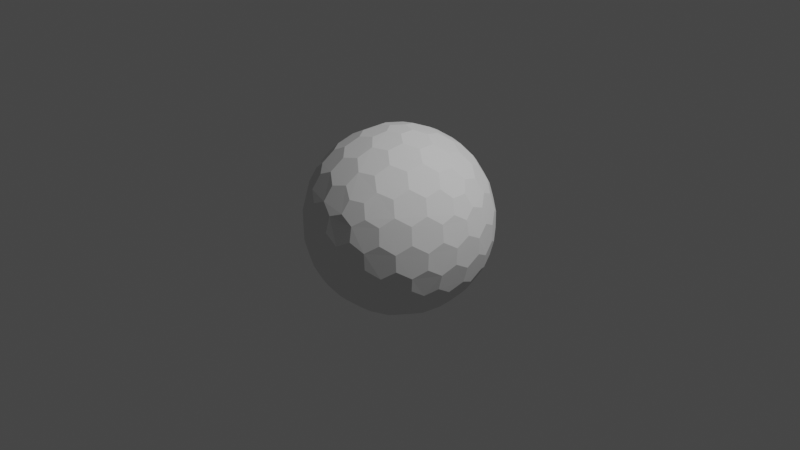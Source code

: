 # Source: ShieldIcosphere.blend  (saved by Blender 3.1.7; exported with 4.5.12 LTS)
import bpy
from mathutils import Matrix  # noqa: F401  (used for matrix-valued properties, if any)

bpy.ops.wm.read_factory_settings(use_empty=True)
scene = bpy.context.scene
scene.name = 'Scene'

# ---- collections
col_collection = bpy.data.collections.new('Collection'); scene.collection.children.link(col_collection)

# ---- world
world_world = bpy.data.worlds.new('World'); scene.world = world_world
world_world.use_nodes = True; world_world.node_tree.nodes.clear()
_N = world_world.node_tree.nodes; _L = world_world.node_tree.links
n0 = _N.new('ShaderNodeOutputWorld'); n0.name = 'World Output'; n0.location = (300, 300)
n1 = _N.new('ShaderNodeBackground'); n1.name = 'Background'; n1.location = (10, 300)
n1.inputs[0].default_value = (0.05088, 0.05088, 0.05088, 1.0)
_L.new(n1.outputs[0], n0.inputs[0])
n0.is_active_output = True
world_world.color = (0.05088, 0.05088, 0.05088)
world_world.use_sun_shadow = False
world_world.sun_shadow_jitter_overblur = 0.0

# ---- cameras
cam_camera = bpy.data.cameras.new('Camera')
cam_camera.clip_end = 100.0
cam_camera.ortho_scale = 7.314

# ---- lights
light_light = bpy.data.lights.new('Light', 'POINT')
light_light.transmission_factor = 0.0
light_light.energy = 1000.0
light_light.shadow_soft_size = 0.1
light_light.shadow_maximum_resolution = 0.006
light_light.use_absolute_resolution = True

# ---- meshes
me_icosphere = bpy.data.meshes.new('Icosphere')
me_icosphere.from_pydata([(0.04127, -0.127, -0.9758), (0.7132, -0.4211, -0.533), (-0.108, -0.0785, -0.9758), (-0.108, 0.0785, -0.9758), (0.04127, 0.127, -0.9758), (0.7957, -0.4211, -0.3995), (-0.1546, -0.8869, -0.3995), (-0.8913, -0.127, -0.3995), (-0.3962, 0.8084, -0.3995), (0.6464, 0.6266, -0.3995), (0.7544, -0.5481, -0.317), (-0.2882, -0.8869, -0.317), (-0.9325, -9.662e-09, -0.317), (-0.2882, 0.8869, -0.317), (0.7544, 0.5481, -0.317), (0.3294, -0.7599, 0.533), (-0.6209, -0.5481, 0.533), (-0.7132, 0.4211, 0.533), (0.1801, 0.8084, 0.533), (0.8245, 0.0785, 0.533), (0.108, 0.0785, 0.9758), (0.3781, 0.08719, 0.9011), (0.6369, 0.08719, 0.7412), (0.2298, 0.1669, 0.9402), (0.1998, 0.3326, 0.9011), (0.5067, 0.1751, 0.8199), (0.4806, 0.3492, 0.7777), (0.3231, 0.4278, 0.8199), (0.2797, 0.5788, 0.7412), (0.7382, 0.1669, 0.626), (0.7166, 0.3326, 0.5817), (0.5888, 0.4278, 0.6556), (0.5378, 0.5788, 0.5817), (0.3869, 0.6505, 0.626), (0.3294, 0.7599, 0.533), (-0.04127, 0.127, 0.9758), (0.03391, 0.3865, 0.9011), (0.1139, 0.6327, 0.7412), (-0.08776, 0.2701, 0.9402), (-0.2546, 0.2928, 0.9011), (-0.009907, 0.536, 0.8199), (-0.1836, 0.565, 0.7777), (-0.307, 0.4394, 0.8199), (-0.464, 0.4449, 0.7412), (0.06935, 0.7536, 0.626), (-0.09491, 0.7844, 0.5817), (-0.2249, 0.6922, 0.6556), (-0.3843, 0.6903, 0.5817), (-0.4991, 0.5689, 0.626), (-0.6209, 0.5481, 0.533), (-0.1335, -2.328e-09, 0.9758), (-0.3571, 0.1517, 0.9011), (-0.5665, 0.3038, 0.7412), (-0.284, -7.567e-10, 0.9402), (-0.3571, -0.1517, 0.9011), (-0.5128, 0.1562, 0.8199), (-0.5941, 3.26e-09, 0.7777), (-0.5128, -0.1562, 0.8199), (-0.5665, -0.3038, 0.7412), (-0.6953, 0.2988, 0.626), (-0.7753, 0.1521, 0.5817), (-0.7278, -8.207e-09, 0.6556), (-0.7753, -0.1521, 0.5817), (-0.6953, -0.2988, 0.626), (-0.7132, -0.4211, 0.533), (-0.04127, -0.127, 0.9758), (-0.2546, -0.2928, 0.9011), (-0.464, -0.4449, 0.7412), (-0.08776, -0.2701, 0.9402), (0.03391, -0.3865, 0.9011), (-0.307, -0.4394, 0.8199), (-0.1836, -0.565, 0.7777), (-0.009907, -0.536, 0.8199), (0.1139, -0.6327, 0.7412), (-0.4991, -0.5689, 0.626), (-0.3843, -0.6903, 0.5817), (-0.2249, -0.6922, 0.6556), (-0.09491, -0.7844, 0.5817), (0.06935, -0.7536, 0.626), (0.1801, -0.8084, 0.533), (0.108, -0.0785, 0.9758), (0.1998, -0.3326, 0.9011), (0.2797, -0.5788, 0.7412), (0.2298, -0.1669, 0.9402), (0.3781, -0.08719, 0.9011), (0.3231, -0.4278, 0.8199), (0.4806, -0.3492, 0.7777), (0.5067, -0.1751, 0.8199), (0.6369, -0.08719, 0.7412), (0.3869, -0.6505, 0.626), (0.5378, -0.5788, 0.5817), (0.5888, -0.4278, 0.6556), (0.7166, -0.3326, 0.5817), (0.7382, -0.1669, 0.626), (0.8245, -0.0785, 0.533), (0.8913, 0.127, 0.3995), (0.9199, 0.2928, 0.1752), (0.8704, 0.4449, -0.08356), (0.8802, 0.2701, 0.342), (0.7908, 0.3865, 0.4333), (0.8706, 0.4394, 0.09203), (0.7777, 0.565, 0.1836), (0.7377, 0.536, 0.3578), (0.612, 0.6327, 0.4333), (0.7831, 0.5689, -0.1665), (0.6921, 0.6903, -0.08356), (0.687, 0.6922, 0.09203), (0.5627, 0.7844, 0.1752), (0.5289, 0.7536, 0.342), (0.3962, 0.8084, 0.3995), (0.1546, 0.8869, 0.3995), (0.005802, 0.9653, 0.1752), (-0.1541, 0.9653, -0.08356), (0.01511, 0.9206, 0.342), (-0.1232, 0.8716, 0.4333), (-0.1489, 0.9638, 0.09203), (-0.2971, 0.9142, 0.1836), (-0.2818, 0.8673, 0.3578), (-0.4126, 0.7775, 0.4333), (-0.2991, 0.9206, -0.1665), (-0.4427, 0.8716, -0.08356), (-0.446, 0.8673, 0.09203), (-0.5721, 0.7775, 0.1752), (-0.5533, 0.7359, 0.342), (-0.6464, 0.6266, 0.3995), (-0.7957, 0.4211, 0.3995), (-0.9163, 0.3038, 0.1752), (-0.9657, 0.1517, -0.08356), (-0.8709, 0.2988, 0.342), (-0.867, 0.1521, 0.4333), (-0.9626, 0.1562, 0.09203), (-0.9613, -1.825e-07, 0.1836), (-0.9119, -8.941e-08, 0.3578), (-0.867, -0.1521, 0.4333), (-0.968, -1.132e-07, -0.1665), (-0.9657, -0.1517, -0.08356), (-0.9626, -0.1562, 0.09203), (-0.9163, -0.3038, 0.1752), (-0.8709, -0.2988, 0.342), (-0.7957, -0.4211, 0.3995), (-0.6464, -0.6266, 0.3995), (-0.5721, -0.7775, 0.1752), (-0.4427, -0.8716, -0.08356), (-0.5533, -0.7359, 0.342), (-0.4126, -0.7775, 0.4333), (-0.446, -0.8673, 0.09203), (-0.2971, -0.9142, 0.1836), (-0.2818, -0.8673, 0.3578), (-0.1232, -0.8716, 0.4333), (-0.2991, -0.9206, -0.1665), (-0.1541, -0.9653, -0.08356), (-0.1489, -0.9638, 0.09203), (0.005802, -0.9653, 0.1752), (0.01511, -0.9206, 0.342), (0.1546, -0.8869, 0.3995), (0.3962, -0.8084, 0.3995), (0.5627, -0.7844, 0.1752), (0.6921, -0.6903, -0.08356), (0.5289, -0.7536, 0.342), (0.612, -0.6327, 0.4333), (0.687, -0.6922, 0.09203), (0.7777, -0.565, 0.1836), (0.7377, -0.536, 0.3578), (0.7908, -0.3865, 0.4333), (0.7831, -0.5689, -0.1665), (0.8704, -0.4449, -0.08356), (0.8706, -0.4394, 0.09203), (0.9199, -0.2928, 0.1752), (0.8802, -0.2701, 0.342), (0.8913, -0.127, 0.3995), (0.2882, 0.8869, 0.317), (0.4427, 0.8716, 0.08356), (0.5721, 0.7775, -0.1752), (0.2991, 0.9206, 0.1665), (0.1541, 0.9653, 0.08356), (0.446, 0.8673, -0.09203), (0.2971, 0.9142, -0.1836), (0.1489, 0.9638, -0.09203), (-0.005802, 0.9653, -0.1752), (0.5533, 0.7359, -0.342), (0.4126, 0.7775, -0.4333), (0.2818, 0.8673, -0.3578), (0.1232, 0.8716, -0.4333), (-0.01511, 0.9206, -0.342), (-0.1546, 0.8869, -0.3995), (-0.7544, 0.5481, 0.317), (-0.6921, 0.6903, 0.08356), (-0.5627, 0.7844, -0.1752), (-0.7831, 0.5689, 0.1665), (-0.8704, 0.4449, 0.08356), (-0.687, 0.6922, -0.09203), (-0.7777, 0.565, -0.1836), (-0.8706, 0.4394, -0.09203), (-0.9199, 0.2928, -0.1752), (-0.5289, 0.7536, -0.342), (-0.612, 0.6327, -0.4333), (-0.7377, 0.536, -0.3578), (-0.7908, 0.3865, -0.4333), (-0.8802, 0.2701, -0.342), (-0.8913, 0.127, -0.3995), (-0.7544, -0.5481, 0.317), (-0.8704, -0.4449, 0.08356), (-0.9199, -0.2928, -0.1752), (-0.7831, -0.5689, 0.1665), (-0.6921, -0.6903, 0.08356), (-0.8706, -0.4394, -0.09203), (-0.7777, -0.565, -0.1836), (-0.687, -0.6922, -0.09203), (-0.5627, -0.7844, -0.1752), (-0.8802, -0.2701, -0.342), (-0.7908, -0.3865, -0.4333), (-0.7377, -0.536, -0.3578), (-0.612, -0.6327, -0.4333), (-0.5289, -0.7536, -0.342), (-0.3962, -0.8084, -0.3995), (0.2882, -0.8869, 0.317), (0.1541, -0.9653, 0.08356), (-0.005802, -0.9653, -0.1752), (0.2991, -0.9206, 0.1665), (0.4427, -0.8716, 0.08356), (0.1489, -0.9638, -0.09203), (0.2971, -0.9142, -0.1836), (0.446, -0.8673, -0.09203), (0.5721, -0.7775, -0.1752), (-0.01511, -0.9206, -0.342), (0.1232, -0.8716, -0.4333), (0.2818, -0.8673, -0.3578), (0.4126, -0.7775, -0.4333), (0.5533, -0.7359, -0.342), (0.6464, -0.6266, -0.3995), (0.9325, 2.27e-09, 0.317), (0.9657, -0.1517, 0.08356), (0.9163, -0.3038, -0.1752), (0.968, 2.678e-09, 0.1665), (0.9657, 0.1517, 0.08356), (0.9626, -0.1562, -0.09203), (0.9613, 9.313e-09, -0.1836), (0.9626, 0.1562, -0.09203), (0.9163, 0.3038, -0.1752), (0.8709, -0.2988, -0.342), (0.867, -0.1521, -0.4333), (0.9119, 1.74e-08, -0.3578), (0.867, 0.1521, -0.4333), (0.8709, 0.2988, -0.342), (0.7957, 0.4211, -0.3995), (0.6209, 0.5481, -0.533), (0.464, 0.4449, -0.7412), (0.2546, 0.2928, -0.9011), (0.4991, 0.5689, -0.626), (0.3843, 0.6903, -0.5817), (0.307, 0.4394, -0.8199), (0.1836, 0.565, -0.7777), (0.2249, 0.6922, -0.6556), (0.09491, 0.7844, -0.5817), (0.08776, 0.2701, -0.9402), (-0.03391, 0.3865, -0.9011), (0.009907, 0.536, -0.8199), (-0.1139, 0.6327, -0.7412), (-0.06935, 0.7536, -0.626), (-0.1801, 0.8084, -0.533), (-0.3294, 0.7599, -0.533), (-0.2797, 0.5788, -0.7412), (-0.1998, 0.3326, -0.9011), (-0.3869, 0.6505, -0.626), (-0.5378, 0.5788, -0.5817), (-0.3231, 0.4278, -0.8199), (-0.4806, 0.3492, -0.7777), (-0.5888, 0.4278, -0.6556), (-0.7166, 0.3326, -0.5817), (-0.2298, 0.1669, -0.9402), (-0.3781, 0.08719, -0.9011), (-0.5067, 0.175, -0.8199), (-0.6369, 0.08719, -0.7412), (-0.7382, 0.1669, -0.626), (-0.8245, 0.0785, -0.533), (-0.8245, -0.0785, -0.533), (-0.6369, -0.08719, -0.7412), (-0.3781, -0.08719, -0.9011), (-0.7382, -0.1669, -0.626), (-0.7166, -0.3326, -0.5817), (-0.5067, -0.1751, -0.8199), (-0.4806, -0.3492, -0.7777), (-0.5888, -0.4278, -0.6556), (-0.5378, -0.5788, -0.5817), (-0.2298, -0.1669, -0.9402), (-0.1998, -0.3326, -0.9011), (-0.3231, -0.4278, -0.8199), (-0.2797, -0.5788, -0.7412), (-0.3869, -0.6505, -0.626), (-0.3294, -0.7599, -0.533), (0.7132, 0.4211, -0.533), (0.7753, 0.1521, -0.5817), (0.7753, -0.1521, -0.5817), (0.6953, 0.2988, -0.626), (0.5665, 0.3038, -0.7412), (0.7278, -3.026e-07, -0.6556), (0.5941, -5.249e-07, -0.7777), (0.5128, 0.1562, -0.8199), (0.3571, 0.1517, -0.9011), (0.6953, -0.2988, -0.626), (0.5665, -0.3038, -0.7412), (0.5128, -0.1562, -0.8199), (0.3571, -0.1517, -0.9011), (0.284, -2.274e-07, -0.9402), (0.1335, -1.35e-08, -0.9758), (-0.1801, -0.8084, -0.533), (-0.1139, -0.6327, -0.7412), (-0.03391, -0.3865, -0.9011), (-0.06935, -0.7536, -0.626), (0.09491, -0.7844, -0.5817), (0.009908, -0.536, -0.8199), (0.1836, -0.565, -0.7777), (0.2249, -0.6922, -0.6556), (0.3843, -0.6903, -0.5817), (0.08776, -0.2701, -0.9402), (0.2546, -0.2928, -0.9011), (0.307, -0.4394, -0.8199), (0.464, -0.4449, -0.7412), (0.4991, -0.5689, -0.626), (0.6209, -0.5481, -0.533)], [], [(2, 0, 314, 307, 285, 284), (1, 319, 318, 317, 300, 299), (5, 1, 299, 292, 240, 239), (3, 2, 284, 277, 270, 269), (4, 3, 269, 262, 255, 254), (0, 2, 3, 4, 304), (10, 5, 239, 232, 165, 164), (6, 305, 308, 309, 225, 224), (11, 6, 224, 217, 150, 149), (7, 275, 278, 279, 210, 209), (12, 7, 209, 202, 135, 134), (8, 260, 263, 264, 195, 194), (13, 8, 194, 187, 120, 119), (9, 245, 248, 249, 180, 179), (14, 9, 179, 172, 105, 104), (229, 319, 1, 5, 10), (244, 290, 245, 9, 14), (15, 155, 158, 159, 90, 89), (16, 140, 143, 144, 75, 74), (17, 125, 128, 129, 60, 59), (18, 110, 113, 114, 45, 44), (19, 95, 98, 99, 30, 29), (20, 80, 83, 84, 21, 23), (35, 20, 23, 24, 36, 38), (22, 29, 30, 31, 26, 25), (36, 24, 27, 28, 37, 40), (26, 31, 32, 33, 28, 27), (36, 40, 41, 42, 39, 38), (109, 170, 110, 18, 34), (50, 35, 38, 39, 51, 53), (37, 44, 45, 46, 41, 40), (51, 39, 42, 43, 52, 55), (37, 28, 33, 34, 18, 44), (21, 25, 26, 27, 24, 23), (41, 46, 47, 48, 43, 42), (51, 55, 56, 57, 54, 53), (124, 185, 125, 17, 49), (65, 50, 53, 54, 66, 68), (65, 80, 20, 35, 50), (52, 59, 60, 61, 56, 55), (66, 54, 57, 58, 67, 70), (52, 43, 48, 49, 17, 59), (56, 61, 62, 63, 58, 57), (66, 70, 71, 72, 69, 68), (139, 200, 140, 16, 64), (80, 65, 68, 69, 81, 83), (67, 74, 75, 76, 71, 70), (81, 69, 72, 73, 82, 85), (67, 58, 63, 64, 16, 74), (71, 76, 77, 78, 73, 72), (81, 85, 86, 87, 84, 83), (154, 215, 155, 15, 79), (82, 89, 90, 91, 86, 85), (82, 73, 78, 79, 15, 89), (22, 88, 93, 94, 19, 29), (86, 91, 92, 93, 88, 87), (96, 100, 101, 102, 99, 98), (21, 84, 87, 88, 22, 25), (95, 230, 233, 234, 96, 98), (97, 104, 105, 106, 101, 100), (101, 106, 107, 108, 103, 102), (111, 115, 116, 117, 114, 113), (30, 99, 102, 103, 32, 31), (110, 170, 173, 174, 111, 113), (112, 119, 120, 121, 116, 115), (32, 103, 108, 109, 34, 33), (116, 121, 122, 123, 118, 117), (126, 130, 131, 132, 129, 128), (45, 114, 117, 118, 47, 46), (125, 185, 188, 189, 126, 128), (127, 134, 135, 136, 131, 130), (47, 118, 123, 124, 49, 48), (131, 136, 137, 138, 133, 132), (141, 145, 146, 147, 144, 143), (60, 129, 132, 133, 62, 61), (140, 200, 203, 204, 141, 143), (142, 149, 150, 151, 146, 145), (62, 133, 138, 139, 64, 63), (146, 151, 152, 153, 148, 147), (156, 160, 161, 162, 159, 158), (75, 144, 147, 148, 77, 76), (155, 215, 218, 219, 156, 158), (157, 164, 165, 166, 161, 160), (77, 148, 153, 154, 79, 78), (161, 166, 167, 168, 163, 162), (171, 175, 176, 177, 174, 173), (90, 159, 162, 163, 92, 91), (169, 230, 95, 19, 94), (172, 179, 180, 181, 176, 175), (105, 172, 175, 171, 107, 106), (92, 163, 168, 169, 94, 93), (112, 178, 183, 184, 13, 119), (176, 181, 182, 183, 178, 177), (186, 190, 191, 192, 189, 188), (111, 174, 177, 178, 112, 115), (187, 194, 195, 196, 191, 190), (120, 187, 190, 186, 122, 121), (107, 171, 173, 170, 109, 108), (127, 193, 198, 199, 12, 134), (191, 196, 197, 198, 193, 192), (201, 205, 206, 207, 204, 203), (126, 189, 192, 193, 127, 130), (202, 209, 210, 211, 206, 205), (135, 202, 205, 201, 137, 136), (122, 186, 188, 185, 124, 123), (142, 208, 213, 214, 11, 149), (206, 211, 212, 213, 208, 207), (216, 220, 221, 222, 219, 218), (141, 204, 207, 208, 142, 145), (217, 224, 225, 226, 221, 220), (150, 217, 220, 216, 152, 151), (137, 201, 203, 200, 139, 138), (157, 223, 228, 229, 10, 164), (221, 226, 227, 228, 223, 222), (231, 235, 236, 237, 234, 233), (156, 219, 222, 223, 157, 160), (232, 239, 240, 241, 236, 235), (165, 232, 235, 231, 167, 166), (152, 216, 218, 215, 154, 153), (97, 238, 243, 244, 14, 104), (236, 241, 242, 243, 238, 237), (246, 250, 251, 252, 249, 248), (96, 234, 237, 238, 97, 100), (245, 290, 293, 294, 246, 248), (247, 254, 255, 256, 251, 250), (167, 231, 233, 230, 169, 168), (251, 256, 257, 258, 253, 252), (261, 265, 266, 267, 264, 263), (180, 249, 252, 253, 182, 181), (259, 260, 8, 13, 184), (262, 269, 270, 271, 266, 265), (255, 262, 265, 261, 257, 256), (182, 253, 258, 259, 184, 183), (197, 268, 273, 274, 199, 198), (266, 271, 272, 273, 268, 267), (276, 280, 281, 282, 279, 278), (195, 264, 267, 268, 197, 196), (274, 275, 7, 12, 199), (277, 284, 285, 286, 281, 280), (270, 277, 280, 276, 272, 271), (257, 261, 263, 260, 259, 258), (212, 283, 288, 289, 214, 213), (281, 286, 287, 288, 283, 282), (291, 295, 296, 297, 294, 293), (210, 279, 282, 283, 212, 211), (289, 305, 6, 11, 214), (292, 299, 300, 301, 296, 295), (240, 292, 295, 291, 242, 241), (272, 276, 278, 275, 274, 273), (247, 298, 303, 304, 4, 254), (296, 301, 302, 303, 298, 297), (306, 310, 311, 312, 309, 308), (246, 294, 297, 298, 247, 250), (307, 314, 315, 316, 311, 310), (285, 307, 310, 306, 287, 286), (242, 291, 293, 290, 244, 243), (302, 315, 314, 0, 304, 303), (300, 317, 316, 315, 302, 301), (311, 316, 317, 318, 313, 312), (227, 313, 318, 319, 229, 228), (225, 309, 312, 313, 227, 226), (287, 306, 308, 305, 289, 288)])
_uv = me_icosphere.uv_layers.new(name='UVMap')
_uv.uv.foreach_set('vector', [0.3125, 0.932, 0.5784, 0.7785, 0.5784, 0.4715, 0.3125, 0.318, 0.04661, 0.4715, 0.04661, 0.7785, 0.3125, 0.932, 0.5784, 0.7785, 0.5784, 0.4715, 0.3125, 0.318, 0.04661, 0.4715, 0.04661, 0.7785, 0.3125, 0.932, 0.5784, 0.7785, 0.5784, 0.4715, 0.3125, 0.318, 0.04661, 0.4715, 0.04661, 0.7785, 0.3125, 0.932, 0.5784, 0.7785, 0.5784, 0.4715, 0.3125, 0.318, 0.04661, 0.4715, 0.04661, 0.7785, 0.3125, 0.932, 0.5784, 0.7785, 0.5784, 0.4715, 0.3125, 0.318, 0.04661, 0.4715, 0.04661, 0.7785, 0.7124, 0.5191, 0.964, 0.3364, 0.8679, 0.04064, 0.557, 0.04064, 0.4609, 0.3364, 0.3125, 0.932, 0.5784, 0.7785, 0.5784, 0.4715, 0.3125, 0.318, 0.04661, 0.4715, 0.04661, 0.7785, 0.3125, 0.932, 0.5784, 0.7785, 0.5784, 0.4715, 0.3125, 0.318, 0.04661, 0.4715, 0.04661, 0.7785, 0.3125, 0.932, 0.5784, 0.7785, 0.5784, 0.4715, 0.3125, 0.318, 0.04661, 0.4715, 0.04661, 0.7785, 0.3125, 0.932, 0.5784, 0.7785, 0.5784, 0.4715, 0.3125, 0.318, 0.04661, 0.4715, 0.04661, 0.7785, 0.3125, 0.932, 0.5784, 0.7785, 0.5784, 0.4715, 0.3125, 0.318, 0.04661, 0.4715, 0.04661, 0.7785, 0.3125, 0.932, 0.5784, 0.7785, 0.5784, 0.4715, 0.3125, 0.318, 0.04661, 0.4715, 0.04661, 0.7785, 0.3125, 0.932, 0.5784, 0.7785, 0.5784, 0.4715, 0.3125, 0.318, 0.04661, 0.4715, 0.04661, 0.7785, 0.3125, 0.932, 0.5784, 0.7785, 0.5784, 0.4715, 0.3125, 0.318, 0.04661, 0.4715, 0.04661, 0.7785, 0.3125, 0.932, 0.5784, 0.7785, 0.5784, 0.4715, 0.3125, 0.318, 0.04661, 0.4715, 0.04661, 0.7785, 0.7124, 0.5191, 0.964, 0.3364, 0.8679, 0.04064, 0.557, 0.04064, 0.4609, 0.3364, 0.7124, 0.5191, 0.964, 0.3364, 0.8679, 0.04064, 0.557, 0.04064, 0.4609, 0.3364, 0.3125, 0.932, 0.5784, 0.7785, 0.5784, 0.4715, 0.3125, 0.318, 0.04661, 0.4715, 0.04661, 0.7785, 0.3125, 0.932, 0.5784, 0.7785, 0.5784, 0.4715, 0.3125, 0.318, 0.04661, 0.4715, 0.04661, 0.7785, 0.3125, 0.932, 0.5784, 0.7785, 0.5784, 0.4715, 0.3125, 0.318, 0.04661, 0.4715, 0.04661, 0.7785, 0.3125, 0.932, 0.5784, 0.7785, 0.5784, 0.4715, 0.3125, 0.318, 0.04661, 0.4715, 0.04661, 0.7785, 0.3125, 0.932, 0.5784, 0.7785, 0.5784, 0.4715, 0.3125, 0.318, 0.04661, 0.4715, 0.04661, 0.7785, 0.3125, 0.932, 0.5784, 0.7785, 0.5784, 0.4715, 0.3125, 0.318, 0.04661, 0.4715, 0.04661, 0.7785, 0.3125, 0.932, 0.5784, 0.7785, 0.5784, 0.4715, 0.3125, 0.318, 0.04661, 0.4715, 0.04661, 0.7785, 0.3125, 0.932, 0.5784, 0.7785, 0.5784, 0.4715, 0.3125, 0.318, 0.04661, 0.4715, 0.04661, 0.7785, 0.3125, 0.932, 0.5784, 0.7785, 0.5784, 0.4715, 0.3125, 0.318, 0.04661, 0.4715, 0.04661, 0.7785, 0.3125, 0.932, 0.5784, 0.7785, 0.5784, 0.4715, 0.3125, 0.318, 0.04661, 0.4715, 0.04661, 0.7785, 0.3125, 0.932, 0.5784, 0.7785, 0.5784, 0.4715, 0.3125, 0.318, 0.04661, 0.4715, 0.04661, 0.7785, 0.7124, 0.5191, 0.964, 0.3364, 0.8679, 0.04064, 0.557, 0.04064, 0.4609, 0.3364, 0.3125, 0.932, 0.5784, 0.7785, 0.5784, 0.4715, 0.3125, 0.318, 0.04661, 0.4715, 0.04661, 0.7785, 0.3125, 0.932, 0.5784, 0.7785, 0.5784, 0.4715, 0.3125, 0.318, 0.04661, 0.4715, 0.04661, 0.7785, 0.3125, 0.932, 0.5784, 0.7785, 0.5784, 0.4715, 0.3125, 0.318, 0.04661, 0.4715, 0.04661, 0.7785, 0.3125, 0.932, 0.5784, 0.7785, 0.5784, 0.4715, 0.3125, 0.318, 0.04661, 0.4715, 0.04661, 0.7785, 0.3125, 0.932, 0.5784, 0.7785, 0.5784, 0.4715, 0.3125, 0.318, 0.04661, 0.4715, 0.04661, 0.7785, 0.3125, 0.932, 0.5784, 0.7785, 0.5784, 0.4715, 0.3125, 0.318, 0.04661, 0.4715, 0.04661, 0.7785, 0.3125, 0.932, 0.5784, 0.7785, 0.5784, 0.4715, 0.3125, 0.318, 0.04661, 0.4715, 0.04661, 0.7785, 0.7124, 0.5191, 0.964, 0.3364, 0.8679, 0.04064, 0.557, 0.04064, 0.4609, 0.3364, 0.3125, 0.932, 0.5784, 0.7785, 0.5784, 0.4715, 0.3125, 0.318, 0.04661, 0.4715, 0.04661, 0.7785, 0.7124, 0.5191, 0.964, 0.3364, 0.8679, 0.04064, 0.557, 0.04064, 0.4609, 0.3364, 0.3125, 0.932, 0.5784, 0.7785, 0.5784, 0.4715, 0.3125, 0.318, 0.04661, 0.4715, 0.04661, 0.7785, 0.3125, 0.932, 0.5784, 0.7785, 0.5784, 0.4715, 0.3125, 0.318, 0.04661, 0.4715, 0.04661, 0.7785, 0.3125, 0.932, 0.5784, 0.7785, 0.5784, 0.4715, 0.3125, 0.318, 0.04661, 0.4715, 0.04661, 0.7785, 0.3125, 0.932, 0.5784, 0.7785, 0.5784, 0.4715, 0.3125, 0.318, 0.04661, 0.4715, 0.04661, 0.7785, 0.3125, 0.932, 0.5784, 0.7785, 0.5784, 0.4715, 0.3125, 0.318, 0.04661, 0.4715, 0.04661, 0.7785, 0.7124, 0.5191, 0.964, 0.3364, 0.8679, 0.04064, 0.557, 0.04064, 0.4609, 0.3364, 0.3125, 0.932, 0.5784, 0.7785, 0.5784, 0.4715, 0.3125, 0.318, 0.04661, 0.4715, 0.04661, 0.7785, 0.3125, 0.932, 0.5784, 0.7785, 0.5784, 0.4715, 0.3125, 0.318, 0.04661, 0.4715, 0.04661, 0.7785, 0.3125, 0.932, 0.5784, 0.7785, 0.5784, 0.4715, 0.3125, 0.318, 0.04661, 0.4715, 0.04661, 0.7785, 0.3125, 0.932, 0.5784, 0.7785, 0.5784, 0.4715, 0.3125, 0.318, 0.04661, 0.4715, 0.04661, 0.7785, 0.3125, 0.932, 0.5784, 0.7785, 0.5784, 0.4715, 0.3125, 0.318, 0.04661, 0.4715, 0.04661, 0.7785, 0.3125, 0.932, 0.5784, 0.7785, 0.5784, 0.4715, 0.3125, 0.318, 0.04661, 0.4715, 0.04661, 0.7785, 0.7124, 0.5191, 0.964, 0.3364, 0.8679, 0.04064, 0.557, 0.04064, 0.4609, 0.3364, 0.3125, 0.932, 0.5784, 0.7785, 0.5784, 0.4715, 0.3125, 0.318, 0.04661, 0.4715, 0.04661, 0.7785, 0.3125, 0.932, 0.5784, 0.7785, 0.5784, 0.4715, 0.3125, 0.318, 0.04661, 0.4715, 0.04661, 0.7785, 0.3125, 0.932, 0.5784, 0.7785, 0.5784, 0.4715, 0.3125, 0.318, 0.04661, 0.4715, 0.04661, 0.7785, 0.3125, 0.932, 0.5784, 0.7785, 0.5784, 0.4715, 0.3125, 0.318, 0.04661, 0.4715, 0.04661, 0.7785, 0.3125, 0.932, 0.5784, 0.7785, 0.5784, 0.4715, 0.3125, 0.318, 0.04661, 0.4715, 0.04661, 0.7785, 0.3125, 0.932, 0.5784, 0.7785, 0.5784, 0.4715, 0.3125, 0.318, 0.04661, 0.4715, 0.04661, 0.7785, 0.3125, 0.932, 0.5784, 0.7785, 0.5784, 0.4715, 0.3125, 0.318, 0.04661, 0.4715, 0.04661, 0.7785, 0.3125, 0.932, 0.5784, 0.7785, 0.5784, 0.4715, 0.3125, 0.318, 0.04661, 0.4715, 0.04661, 0.7785, 0.3125, 0.932, 0.5784, 0.7785, 0.5784, 0.4715, 0.3125, 0.318, 0.04661, 0.4715, 0.04661, 0.7785, 0.3125, 0.932, 0.5784, 0.7785, 0.5784, 0.4715, 0.3125, 0.318, 0.04661, 0.4715, 0.04661, 0.7785, 0.3125, 0.932, 0.5784, 0.7785, 0.5784, 0.4715, 0.3125, 0.318, 0.04661, 0.4715, 0.04661, 0.7785, 0.3125, 0.932, 0.5784, 0.7785, 0.5784, 0.4715, 0.3125, 0.318, 0.04661, 0.4715, 0.04661, 0.7785, 0.3125, 0.932, 0.5784, 0.7785, 0.5784, 0.4715, 0.3125, 0.318, 0.04661, 0.4715, 0.04661, 0.7785, 0.3125, 0.932, 0.5784, 0.7785, 0.5784, 0.4715, 0.3125, 0.318, 0.04661, 0.4715, 0.04661, 0.7785, 0.3125, 0.932, 0.5784, 0.7785, 0.5784, 0.4715, 0.3125, 0.318, 0.04661, 0.4715, 0.04661, 0.7785, 0.3125, 0.932, 0.5784, 0.7785, 0.5784, 0.4715, 0.3125, 0.318, 0.04661, 0.4715, 0.04661, 0.7785, 0.3125, 0.932, 0.5784, 0.7785, 0.5784, 0.4715, 0.3125, 0.318, 0.04661, 0.4715, 0.04661, 0.7785, 0.3125, 0.932, 0.5784, 0.7785, 0.5784, 0.4715, 0.3125, 0.318, 0.04661, 0.4715, 0.04661, 0.7785, 0.3125, 0.932, 0.5784, 0.7785, 0.5784, 0.4715, 0.3125, 0.318, 0.04661, 0.4715, 0.04661, 0.7785, 0.3125, 0.932, 0.5784, 0.7785, 0.5784, 0.4715, 0.3125, 0.318, 0.04661, 0.4715, 0.04661, 0.7785, 0.3125, 0.932, 0.5784, 0.7785, 0.5784, 0.4715, 0.3125, 0.318, 0.04661, 0.4715, 0.04661, 0.7785, 0.3125, 0.932, 0.5784, 0.7785, 0.5784, 0.4715, 0.3125, 0.318, 0.04661, 0.4715, 0.04661, 0.7785, 0.3125, 0.932, 0.5784, 0.7785, 0.5784, 0.4715, 0.3125, 0.318, 0.04661, 0.4715, 0.04661, 0.7785, 0.3125, 0.932, 0.5784, 0.7785, 0.5784, 0.4715, 0.3125, 0.318, 0.04661, 0.4715, 0.04661, 0.7785, 0.3125, 0.932, 0.5784, 0.7785, 0.5784, 0.4715, 0.3125, 0.318, 0.04661, 0.4715, 0.04661, 0.7785, 0.3125, 0.932, 0.5784, 0.7785, 0.5784, 0.4715, 0.3125, 0.318, 0.04661, 0.4715, 0.04661, 0.7785, 0.3125, 0.932, 0.5784, 0.7785, 0.5784, 0.4715, 0.3125, 0.318, 0.04661, 0.4715, 0.04661, 0.7785, 0.3125, 0.932, 0.5784, 0.7785, 0.5784, 0.4715, 0.3125, 0.318, 0.04661, 0.4715, 0.04661, 0.7785, 0.3125, 0.932, 0.5784, 0.7785, 0.5784, 0.4715, 0.3125, 0.318, 0.04661, 0.4715, 0.04661, 0.7785, 0.3125, 0.932, 0.5784, 0.7785, 0.5784, 0.4715, 0.3125, 0.318, 0.04661, 0.4715, 0.04661, 0.7785, 0.3125, 0.932, 0.5784, 0.7785, 0.5784, 0.4715, 0.3125, 0.318, 0.04661, 0.4715, 0.04661, 0.7785, 0.3125, 0.932, 0.5784, 0.7785, 0.5784, 0.4715, 0.3125, 0.318, 0.04661, 0.4715, 0.04661, 0.7785, 0.3125, 0.932, 0.5784, 0.7785, 0.5784, 0.4715, 0.3125, 0.318, 0.04661, 0.4715, 0.04661, 0.7785, 0.3125, 0.932, 0.5784, 0.7785, 0.5784, 0.4715, 0.3125, 0.318, 0.04661, 0.4715, 0.04661, 0.7785, 0.3125, 0.932, 0.5784, 0.7785, 0.5784, 0.4715, 0.3125, 0.318, 0.04661, 0.4715, 0.04661, 0.7785, 0.7124, 0.5191, 0.964, 0.3364, 0.8679, 0.04064, 0.557, 0.04064, 0.4609, 0.3364, 0.3125, 0.932, 0.5784, 0.7785, 0.5784, 0.4715, 0.3125, 0.318, 0.04661, 0.4715, 0.04661, 0.7785, 0.3125, 0.932, 0.5784, 0.7785, 0.5784, 0.4715, 0.3125, 0.318, 0.04661, 0.4715, 0.04661, 0.7785, 0.3125, 0.932, 0.5784, 0.7785, 0.5784, 0.4715, 0.3125, 0.318, 0.04661, 0.4715, 0.04661, 0.7785, 0.3125, 0.932, 0.5784, 0.7785, 0.5784, 0.4715, 0.3125, 0.318, 0.04661, 0.4715, 0.04661, 0.7785, 0.3125, 0.932, 0.5784, 0.7785, 0.5784, 0.4715, 0.3125, 0.318, 0.04661, 0.4715, 0.04661, 0.7785, 0.3125, 0.932, 0.5784, 0.7785, 0.5784, 0.4715, 0.3125, 0.318, 0.04661, 0.4715, 0.04661, 0.7785, 0.3125, 0.932, 0.5784, 0.7785, 0.5784, 0.4715, 0.3125, 0.318, 0.04661, 0.4715, 0.04661, 0.7785, 0.3125, 0.932, 0.5784, 0.7785, 0.5784, 0.4715, 0.3125, 0.318, 0.04661, 0.4715, 0.04661, 0.7785, 0.3125, 0.932, 0.5784, 0.7785, 0.5784, 0.4715, 0.3125, 0.318, 0.04661, 0.4715, 0.04661, 0.7785, 0.3125, 0.932, 0.5784, 0.7785, 0.5784, 0.4715, 0.3125, 0.318, 0.04661, 0.4715, 0.04661, 0.7785, 0.3125, 0.932, 0.5784, 0.7785, 0.5784, 0.4715, 0.3125, 0.318, 0.04661, 0.4715, 0.04661, 0.7785, 0.3125, 0.932, 0.5784, 0.7785, 0.5784, 0.4715, 0.3125, 0.318, 0.04661, 0.4715, 0.04661, 0.7785, 0.3125, 0.932, 0.5784, 0.7785, 0.5784, 0.4715, 0.3125, 0.318, 0.04661, 0.4715, 0.04661, 0.7785, 0.3125, 0.932, 0.5784, 0.7785, 0.5784, 0.4715, 0.3125, 0.318, 0.04661, 0.4715, 0.04661, 0.7785, 0.3125, 0.932, 0.5784, 0.7785, 0.5784, 0.4715, 0.3125, 0.318, 0.04661, 0.4715, 0.04661, 0.7785, 0.3125, 0.932, 0.5784, 0.7785, 0.5784, 0.4715, 0.3125, 0.318, 0.04661, 0.4715, 0.04661, 0.7785, 0.3125, 0.932, 0.5784, 0.7785, 0.5784, 0.4715, 0.3125, 0.318, 0.04661, 0.4715, 0.04661, 0.7785, 0.3125, 0.932, 0.5784, 0.7785, 0.5784, 0.4715, 0.3125, 0.318, 0.04661, 0.4715, 0.04661, 0.7785, 0.3125, 0.932, 0.5784, 0.7785, 0.5784, 0.4715, 0.3125, 0.318, 0.04661, 0.4715, 0.04661, 0.7785, 0.3125, 0.932, 0.5784, 0.7785, 0.5784, 0.4715, 0.3125, 0.318, 0.04661, 0.4715, 0.04661, 0.7785, 0.3125, 0.932, 0.5784, 0.7785, 0.5784, 0.4715, 0.3125, 0.318, 0.04661, 0.4715, 0.04661, 0.7785, 0.3125, 0.932, 0.5784, 0.7785, 0.5784, 0.4715, 0.3125, 0.318, 0.04661, 0.4715, 0.04661, 0.7785, 0.3125, 0.932, 0.5784, 0.7785, 0.5784, 0.4715, 0.3125, 0.318, 0.04661, 0.4715, 0.04661, 0.7785, 0.3125, 0.932, 0.5784, 0.7785, 0.5784, 0.4715, 0.3125, 0.318, 0.04661, 0.4715, 0.04661, 0.7785, 0.3125, 0.932, 0.5784, 0.7785, 0.5784, 0.4715, 0.3125, 0.318, 0.04661, 0.4715, 0.04661, 0.7785, 0.3125, 0.932, 0.5784, 0.7785, 0.5784, 0.4715, 0.3125, 0.318, 0.04661, 0.4715, 0.04661, 0.7785, 0.3125, 0.932, 0.5784, 0.7785, 0.5784, 0.4715, 0.3125, 0.318, 0.04661, 0.4715, 0.04661, 0.7785, 0.3125, 0.932, 0.5784, 0.7785, 0.5784, 0.4715, 0.3125, 0.318, 0.04661, 0.4715, 0.04661, 0.7785, 0.3125, 0.932, 0.5784, 0.7785, 0.5784, 0.4715, 0.3125, 0.318, 0.04661, 0.4715, 0.04661, 0.7785, 0.3125, 0.932, 0.5784, 0.7785, 0.5784, 0.4715, 0.3125, 0.318, 0.04661, 0.4715, 0.04661, 0.7785, 0.3125, 0.932, 0.5784, 0.7785, 0.5784, 0.4715, 0.3125, 0.318, 0.04661, 0.4715, 0.04661, 0.7785, 0.3125, 0.932, 0.5784, 0.7785, 0.5784, 0.4715, 0.3125, 0.318, 0.04661, 0.4715, 0.04661, 0.7785, 0.3125, 0.932, 0.5784, 0.7785, 0.5784, 0.4715, 0.3125, 0.318, 0.04661, 0.4715, 0.04661, 0.7785, 0.3125, 0.932, 0.5784, 0.7785, 0.5784, 0.4715, 0.3125, 0.318, 0.04661, 0.4715, 0.04661, 0.7785, 0.3125, 0.932, 0.5784, 0.7785, 0.5784, 0.4715, 0.3125, 0.318, 0.04661, 0.4715, 0.04661, 0.7785, 0.3125, 0.932, 0.5784, 0.7785, 0.5784, 0.4715, 0.3125, 0.318, 0.04661, 0.4715, 0.04661, 0.7785, 0.3125, 0.932, 0.5784, 0.7785, 0.5784, 0.4715, 0.3125, 0.318, 0.04661, 0.4715, 0.04661, 0.7785, 0.3125, 0.932, 0.5784, 0.7785, 0.5784, 0.4715, 0.3125, 0.318, 0.04661, 0.4715, 0.04661, 0.7785, 0.3125, 0.932, 0.5784, 0.7785, 0.5784, 0.4715, 0.3125, 0.318, 0.04661, 0.4715, 0.04661, 0.7785, 0.3125, 0.932, 0.5784, 0.7785, 0.5784, 0.4715, 0.3125, 0.318, 0.04661, 0.4715, 0.04661, 0.7785, 0.3125, 0.932, 0.5784, 0.7785, 0.5784, 0.4715, 0.3125, 0.318, 0.04661, 0.4715, 0.04661, 0.7785, 0.7124, 0.5191, 0.964, 0.3364, 0.8679, 0.04064, 0.557, 0.04064, 0.4609, 0.3364, 0.3125, 0.932, 0.5784, 0.7785, 0.5784, 0.4715, 0.3125, 0.318, 0.04661, 0.4715, 0.04661, 0.7785, 0.3125, 0.932, 0.5784, 0.7785, 0.5784, 0.4715, 0.3125, 0.318, 0.04661, 0.4715, 0.04661, 0.7785, 0.3125, 0.932, 0.5784, 0.7785, 0.5784, 0.4715, 0.3125, 0.318, 0.04661, 0.4715, 0.04661, 0.7785, 0.3125, 0.932, 0.5784, 0.7785, 0.5784, 0.4715, 0.3125, 0.318, 0.04661, 0.4715, 0.04661, 0.7785, 0.3125, 0.932, 0.5784, 0.7785, 0.5784, 0.4715, 0.3125, 0.318, 0.04661, 0.4715, 0.04661, 0.7785, 0.3125, 0.932, 0.5784, 0.7785, 0.5784, 0.4715, 0.3125, 0.318, 0.04661, 0.4715, 0.04661, 0.7785, 0.3125, 0.932, 0.5784, 0.7785, 0.5784, 0.4715, 0.3125, 0.318, 0.04661, 0.4715, 0.04661, 0.7785, 0.7124, 0.5191, 0.964, 0.3364, 0.8679, 0.04064, 0.557, 0.04064, 0.4609, 0.3364, 0.3125, 0.932, 0.5784, 0.7785, 0.5784, 0.4715, 0.3125, 0.318, 0.04661, 0.4715, 0.04661, 0.7785, 0.3125, 0.932, 0.5784, 0.7785, 0.5784, 0.4715, 0.3125, 0.318, 0.04661, 0.4715, 0.04661, 0.7785, 0.3125, 0.932, 0.5784, 0.7785, 0.5784, 0.4715, 0.3125, 0.318, 0.04661, 0.4715, 0.04661, 0.7785, 0.3125, 0.932, 0.5784, 0.7785, 0.5784, 0.4715, 0.3125, 0.318, 0.04661, 0.4715, 0.04661, 0.7785, 0.3125, 0.932, 0.5784, 0.7785, 0.5784, 0.4715, 0.3125, 0.318, 0.04661, 0.4715, 0.04661, 0.7785, 0.3125, 0.932, 0.5784, 0.7785, 0.5784, 0.4715, 0.3125, 0.318, 0.04661, 0.4715, 0.04661, 0.7785, 0.3125, 0.932, 0.5784, 0.7785, 0.5784, 0.4715, 0.3125, 0.318, 0.04661, 0.4715, 0.04661, 0.7785, 0.7124, 0.5191, 0.964, 0.3364, 0.8679, 0.04064, 0.557, 0.04064, 0.4609, 0.3364, 0.3125, 0.932, 0.5784, 0.7785, 0.5784, 0.4715, 0.3125, 0.318, 0.04661, 0.4715, 0.04661, 0.7785, 0.3125, 0.932, 0.5784, 0.7785, 0.5784, 0.4715, 0.3125, 0.318, 0.04661, 0.4715, 0.04661, 0.7785, 0.3125, 0.932, 0.5784, 0.7785, 0.5784, 0.4715, 0.3125, 0.318, 0.04661, 0.4715, 0.04661, 0.7785, 0.3125, 0.932, 0.5784, 0.7785, 0.5784, 0.4715, 0.3125, 0.318, 0.04661, 0.4715, 0.04661, 0.7785, 0.3125, 0.932, 0.5784, 0.7785, 0.5784, 0.4715, 0.3125, 0.318, 0.04661, 0.4715, 0.04661, 0.7785, 0.3125, 0.932, 0.5784, 0.7785, 0.5784, 0.4715, 0.3125, 0.318, 0.04661, 0.4715, 0.04661, 0.7785, 0.3125, 0.932, 0.5784, 0.7785, 0.5784, 0.4715, 0.3125, 0.318, 0.04661, 0.4715, 0.04661, 0.7785, 0.3125, 0.932, 0.5784, 0.7785, 0.5784, 0.4715, 0.3125, 0.318, 0.04661, 0.4715, 0.04661, 0.7785, 0.3125, 0.932, 0.5784, 0.7785, 0.5784, 0.4715, 0.3125, 0.318, 0.04661, 0.4715, 0.04661, 0.7785, 0.3125, 0.932, 0.5784, 0.7785, 0.5784, 0.4715, 0.3125, 0.318, 0.04661, 0.4715, 0.04661, 0.7785, 0.3125, 0.932, 0.5784, 0.7785, 0.5784, 0.4715, 0.3125, 0.318, 0.04661, 0.4715, 0.04661, 0.7785, 0.3125, 0.932, 0.5784, 0.7785, 0.5784, 0.4715, 0.3125, 0.318, 0.04661, 0.4715, 0.04661, 0.7785, 0.3125, 0.932, 0.5784, 0.7785, 0.5784, 0.4715, 0.3125, 0.318, 0.04661, 0.4715, 0.04661, 0.7785, 0.3125, 0.932, 0.5784, 0.7785, 0.5784, 0.4715, 0.3125, 0.318, 0.04661, 0.4715, 0.04661, 0.7785, 0.3125, 0.932, 0.5784, 0.7785, 0.5784, 0.4715, 0.3125, 0.318, 0.04661, 0.4715, 0.04661, 0.7785, 0.3125, 0.932, 0.5784, 0.7785, 0.5784, 0.4715, 0.3125, 0.318, 0.04661, 0.4715, 0.04661, 0.7785])
me_icosphere.use_remesh_fix_poles = True
me_icosphere.use_remesh_preserve_attributes = False
me_icosphere.update()

# ---- objects
ob_light = bpy.data.objects.new('Light', light_light)
ob_camera = bpy.data.objects.new('Camera', cam_camera)
ob_shield01 = bpy.data.objects.new('Shield01', me_icosphere)

# ---- transforms, parenting, visibility, modifiers, constraints
ob_light.location = (4.076, 1.005, 5.904)
ob_light.rotation_euler = (0.6503, 0.05522, 1.866)
ob_light.lock_rotations_4d = False
ob_light.empty_display_type = 'ARROWS'
ob_light.color = (0.0, 0.0, 0.0, 0.0)
ob_light.lineart.crease_threshold = 0.0
ob_camera.location = (7.359, -6.926, 4.958)
ob_camera.rotation_euler = (1.109, 0.0, 0.8149)
ob_camera.lock_rotations_4d = False
ob_camera.empty_display_type = 'ARROWS'
ob_camera.color = (0.0, 0.0, 0.0, 0.0)
ob_camera.display_type = 'WIRE'
ob_camera.lineart.crease_threshold = 0.0
ob_shield01.location = (0.0, 0.0, 0.0)

# ---- collection membership
col_collection.objects.link(ob_light)
col_collection.objects.link(ob_camera)
col_collection.objects.link(ob_shield01)

# ---- scene / render settings (as saved in the file)
scene.camera = ob_camera
scene.frame_start = 1; scene.frame_end = 250; scene.frame_set(6)
scene.render.engine = 'BLENDER_EEVEE_NEXT'
scene.cycles.sampling_pattern = 'TABULATED_SOBOL'
scene.cycles.use_light_tree = False
scene.view_settings.view_transform = 'Filmic'
bpy.context.view_layer.update()
